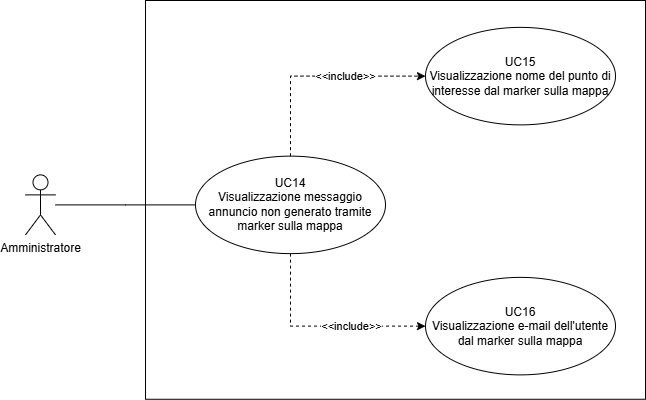

The diagram above was exported from draw.io. Its source (the exported page's mxGraphModel, read from the mxfile embedded in the PNG):
<mxGraphModel dx="1434" dy="738" grid="1" gridSize="10" guides="1" tooltips="1" connect="1" arrows="1" fold="1" page="1" pageScale="1" pageWidth="827" pageHeight="1169" math="0" shadow="0">
  <root>
    <mxCell id="0" />
    <mxCell id="1" parent="0" />
    <mxCell id="TCqP6O1SqsPrnQ58rF3y-23" value="" style="edgeStyle=orthogonalEdgeStyle;rounded=0;orthogonalLoop=1;jettySize=auto;html=1;endArrow=none;endFill=0;" parent="1" source="TCqP6O1SqsPrnQ58rF3y-24" target="TCqP6O1SqsPrnQ58rF3y-27" edge="1">
      <mxGeometry relative="1" as="geometry">
        <mxPoint x="630" y="686.88" as="targetPoint" />
      </mxGeometry>
    </mxCell>
    <mxCell id="TCqP6O1SqsPrnQ58rF3y-24" value="Amministratore" style="shape=umlActor;verticalLabelPosition=bottom;verticalAlign=top;html=1;outlineConnect=0;" parent="1" vertex="1">
      <mxGeometry x="560" y="664.38" width="30" height="60" as="geometry" />
    </mxCell>
    <mxCell id="TCqP6O1SqsPrnQ58rF3y-25" value="&amp;lt;&amp;lt;include&amp;gt;&amp;gt;" style="edgeStyle=orthogonalEdgeStyle;rounded=0;orthogonalLoop=1;jettySize=auto;html=1;exitX=0.5;exitY=1;exitDx=0;exitDy=0;entryX=0;entryY=0.5;entryDx=0;entryDy=0;dashed=1;" parent="1" source="TCqP6O1SqsPrnQ58rF3y-27" target="TCqP6O1SqsPrnQ58rF3y-30" edge="1">
      <mxGeometry x="0.2834" relative="1" as="geometry">
        <mxPoint as="offset" />
      </mxGeometry>
    </mxCell>
    <mxCell id="TCqP6O1SqsPrnQ58rF3y-26" value="&amp;lt;&amp;lt;include&amp;gt;&amp;gt;" style="edgeStyle=orthogonalEdgeStyle;rounded=0;orthogonalLoop=1;jettySize=auto;html=1;exitX=0.5;exitY=0;exitDx=0;exitDy=0;entryX=0;entryY=0.5;entryDx=0;entryDy=0;dashed=1;" parent="1" source="TCqP6O1SqsPrnQ58rF3y-27" target="TCqP6O1SqsPrnQ58rF3y-29" edge="1">
      <mxGeometry x="0.2556" relative="1" as="geometry">
        <mxPoint as="offset" />
      </mxGeometry>
    </mxCell>
    <mxCell id="TCqP6O1SqsPrnQ58rF3y-27" value="UC14&lt;div&gt;Visualizzazione messaggio annuncio non generato tramite marker sulla mappa&lt;/div&gt;" style="ellipse;whiteSpace=wrap;html=1;fillColor=none;" parent="1" vertex="1">
      <mxGeometry x="730" y="645.63" width="190" height="97.5" as="geometry" />
    </mxCell>
    <mxCell id="TCqP6O1SqsPrnQ58rF3y-28" value="" style="rounded=0;whiteSpace=wrap;html=1;fillColor=none;" parent="1" vertex="1">
      <mxGeometry x="680" y="490" width="500" height="398.76" as="geometry" />
    </mxCell>
    <mxCell id="TCqP6O1SqsPrnQ58rF3y-29" value="UC15&lt;div&gt;Visualizzazione nome del punto di interesse dal marker sulla mappa&lt;/div&gt;" style="ellipse;whiteSpace=wrap;html=1;fillColor=none;" parent="1" vertex="1">
      <mxGeometry x="960" y="516.88" width="190" height="97.5" as="geometry" />
    </mxCell>
    <mxCell id="TCqP6O1SqsPrnQ58rF3y-30" value="UC16&lt;div&gt;Visualizzazione e-mail dell'utente dal marker sulla mappa&lt;/div&gt;" style="ellipse;whiteSpace=wrap;html=1;fillColor=none;" parent="1" vertex="1">
      <mxGeometry x="960" y="766.88" width="190" height="97.5" as="geometry" />
    </mxCell>
  </root>
</mxGraphModel>